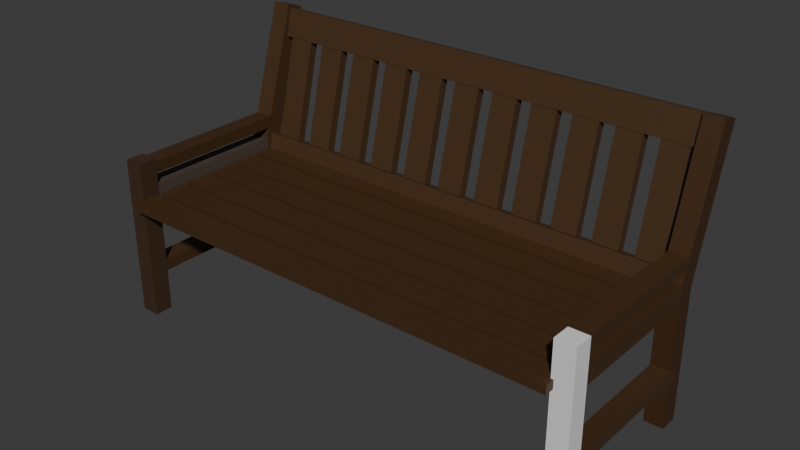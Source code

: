 # Source: oryndyk.blend  (saved by Blender 4.0.36; exported with 4.5.12 LTS)
import bpy
from mathutils import Matrix  # noqa: F401  (used for matrix-valued properties, if any)

bpy.ops.wm.read_factory_settings(use_empty=True)
scene = bpy.context.scene
scene.name = 'Scene'

# ---- collections
col_collection = bpy.data.collections.new('Collection'); scene.collection.children.link(col_collection)

# ---- materials (node trees are filled in below, after node groups)
mat_014 = bpy.data.materials.new('Материал.014')
mat_014.use_transparent_shadow = False
mat_013 = bpy.data.materials.new('Материал.013')
mat_013.use_transparent_shadow = False
mat_005 = bpy.data.materials.new('Материал.005')
mat_005.use_transparent_shadow = False
mat_011 = bpy.data.materials.new('Материал.011')
mat_011.use_transparent_shadow = False
mat_003 = bpy.data.materials.new('Материал.003')
mat_003.use_transparent_shadow = False
mat_007 = bpy.data.materials.new('Материал.007')
mat_007.use_transparent_shadow = False
mat_008 = bpy.data.materials.new('Материал.008')
mat_008.use_transparent_shadow = False
mat_016 = bpy.data.materials.new('Материал.016')
mat_016.use_transparent_shadow = False
mat_010 = bpy.data.materials.new('Материал.010')
mat_010.use_transparent_shadow = False
mat_x = bpy.data.materials.new('Материал')
mat_x.use_transparent_shadow = False
mat_017 = bpy.data.materials.new('Материал.017')
mat_017.use_transparent_shadow = False
mat_012 = bpy.data.materials.new('Материал.012')
mat_012.use_transparent_shadow = False
mat_015 = bpy.data.materials.new('Материал.015')
mat_015.use_transparent_shadow = False
mat_009 = bpy.data.materials.new('Материал.009')
mat_009.use_transparent_shadow = False

# ---- material node trees
mat_014.use_nodes = True; mat_014.node_tree.nodes.clear()
_N = mat_014.node_tree.nodes; _L = mat_014.node_tree.links
n0 = _N.new('ShaderNodeBsdfPrincipled'); n0.name = 'Принципиальный BSDF'; n0.location = (10, 300)
n0.inputs[0].default_value = (0.05386, 0.02878, 0.01487, 1.0)
n0.inputs[3].default_value = 1.45
n1 = _N.new('ShaderNodeOutputMaterial'); n1.name = 'Вывод материала'; n1.location = (300, 300)
_L.new(n0.outputs[0], n1.inputs[0])
n1.is_active_output = True
mat_013.use_nodes = True; mat_013.node_tree.nodes.clear()
_N = mat_013.node_tree.nodes; _L = mat_013.node_tree.links
n0 = _N.new('ShaderNodeBsdfPrincipled'); n0.name = 'Принципиальный BSDF'; n0.location = (10, 300)
n0.inputs[0].default_value = (0.06475, 0.03226, 0.01279, 1.0)
n0.inputs[3].default_value = 1.45
n1 = _N.new('ShaderNodeOutputMaterial'); n1.name = 'Вывод материала'; n1.location = (300, 300)
_L.new(n0.outputs[0], n1.inputs[0])
n1.is_active_output = True
mat_005.use_nodes = True; mat_005.node_tree.nodes.clear()
_N = mat_005.node_tree.nodes; _L = mat_005.node_tree.links
n0 = _N.new('ShaderNodeBsdfPrincipled'); n0.name = 'Принципиальный BSDF'; n0.location = (10, 300)
n0.inputs[3].default_value = 1.45
n1 = _N.new('ShaderNodeOutputMaterial'); n1.name = 'Вывод материала'; n1.location = (300, 300)
_L.new(n0.outputs[0], n1.inputs[0])
n1.is_active_output = True
mat_011.use_nodes = True; mat_011.node_tree.nodes.clear()
_N = mat_011.node_tree.nodes; _L = mat_011.node_tree.links
n0 = _N.new('ShaderNodeBsdfPrincipled'); n0.name = 'Принципиальный BSDF'; n0.location = (10, 300)
n0.inputs[0].default_value = (0.05673, 0.02615, 0.009342, 1.0)
n0.inputs[3].default_value = 1.45
n1 = _N.new('ShaderNodeOutputMaterial'); n1.name = 'Вывод материала'; n1.location = (300, 300)
_L.new(n0.outputs[0], n1.inputs[0])
n1.is_active_output = True
mat_003.use_nodes = True; mat_003.node_tree.nodes.clear()
_N = mat_003.node_tree.nodes; _L = mat_003.node_tree.links
n0 = _N.new('ShaderNodeBsdfPrincipled'); n0.name = 'Принципиальный BSDF'; n0.location = (10, 300)
n0.inputs[0].default_value = (0.0623, 0.03035, 0.01131, 1.0)
n0.inputs[3].default_value = 1.45
n1 = _N.new('ShaderNodeOutputMaterial'); n1.name = 'Вывод материала'; n1.location = (300, 300)
_L.new(n0.outputs[0], n1.inputs[0])
n1.is_active_output = True
mat_007.use_nodes = True; mat_007.node_tree.nodes.clear()
_N = mat_007.node_tree.nodes; _L = mat_007.node_tree.links
n0 = _N.new('ShaderNodeBsdfPrincipled'); n0.name = 'Принципиальный BSDF'; n0.location = (10, 300)
n0.inputs[0].default_value = (0.06679, 0.03397, 0.01422, 1.0)
n0.inputs[3].default_value = 1.45
n1 = _N.new('ShaderNodeOutputMaterial'); n1.name = 'Вывод материала'; n1.location = (300, 300)
_L.new(n0.outputs[0], n1.inputs[0])
n1.is_active_output = True
mat_008.use_nodes = True; mat_008.node_tree.nodes.clear()
_N = mat_008.node_tree.nodes; _L = mat_008.node_tree.links
n0 = _N.new('ShaderNodeBsdfPrincipled'); n0.name = 'Принципиальный BSDF'; n0.location = (10, 300)
n0.inputs[0].default_value = (0.06588, 0.03324, 0.0136, 1.0)
n0.inputs[3].default_value = 1.45
n1 = _N.new('ShaderNodeOutputMaterial'); n1.name = 'Вывод материала'; n1.location = (300, 300)
_L.new(n0.outputs[0], n1.inputs[0])
n1.is_active_output = True
mat_016.use_nodes = True; mat_016.node_tree.nodes.clear()
_N = mat_016.node_tree.nodes; _L = mat_016.node_tree.links
n0 = _N.new('ShaderNodeBsdfPrincipled'); n0.name = 'Принципиальный BSDF'; n0.location = (10, 300)
n0.inputs[0].default_value = (0.07534, 0.0558, 0.04457, 1.0)
n0.inputs[3].default_value = 1.45
n1 = _N.new('ShaderNodeOutputMaterial'); n1.name = 'Вывод материала'; n1.location = (300, 300)
_L.new(n0.outputs[0], n1.inputs[0])
n1.is_active_output = True
mat_010.use_nodes = True; mat_010.node_tree.nodes.clear()
_N = mat_010.node_tree.nodes; _L = mat_010.node_tree.links
n0 = _N.new('ShaderNodeBsdfPrincipled'); n0.name = 'Принципиальный BSDF'; n0.location = (10, 300)
n0.inputs[0].default_value = (0.06531, 0.03286, 0.01341, 1.0)
n0.inputs[3].default_value = 1.45
n1 = _N.new('ShaderNodeOutputMaterial'); n1.name = 'Вывод материала'; n1.location = (300, 300)
_L.new(n0.outputs[0], n1.inputs[0])
n1.is_active_output = True
mat_x.use_nodes = True; mat_x.node_tree.nodes.clear()
_N = mat_x.node_tree.nodes; _L = mat_x.node_tree.links
n0 = _N.new('ShaderNodeBsdfPrincipled'); n0.name = 'Принципиальный BSDF'; n0.location = (10, 300)
n0.inputs[0].default_value = (0.0634, 0.03118, 0.01197, 1.0)
n0.inputs[3].default_value = 1.45
n1 = _N.new('ShaderNodeOutputMaterial'); n1.name = 'Вывод материала'; n1.location = (300, 300)
_L.new(n0.outputs[0], n1.inputs[0])
n1.is_active_output = True
mat_017.use_nodes = True; mat_017.node_tree.nodes.clear()
_N = mat_017.node_tree.nodes; _L = mat_017.node_tree.links
n0 = _N.new('ShaderNodeBsdfPrincipled'); n0.name = 'Принципиальный BSDF'; n0.location = (10, 300)
n0.inputs[0].default_value = (0.06219, 0.03009, 0.01103, 1.0)
n0.inputs[3].default_value = 1.45
n1 = _N.new('ShaderNodeOutputMaterial'); n1.name = 'Вывод материала'; n1.location = (300, 300)
_L.new(n0.outputs[0], n1.inputs[0])
n1.is_active_output = True
mat_012.use_nodes = True; mat_012.node_tree.nodes.clear()
_N = mat_012.node_tree.nodes; _L = mat_012.node_tree.links
n0 = _N.new('ShaderNodeBsdfPrincipled'); n0.name = 'Принципиальный BSDF'; n0.location = (10, 300)
n0.inputs[0].default_value = (0.06576, 0.03317, 0.01357, 1.0)
n0.inputs[3].default_value = 1.45
n1 = _N.new('ShaderNodeOutputMaterial'); n1.name = 'Вывод материала'; n1.location = (300, 300)
_L.new(n0.outputs[0], n1.inputs[0])
n1.is_active_output = True
mat_015.use_nodes = True; mat_015.node_tree.nodes.clear()
_N = mat_015.node_tree.nodes; _L = mat_015.node_tree.links
n0 = _N.new('ShaderNodeBsdfPrincipled'); n0.name = 'Принципиальный BSDF'; n0.location = (10, 300)
n0.inputs[0].default_value = (0.05799, 0.02713, 0.01013, 1.0)
n0.inputs[3].default_value = 1.45
n1 = _N.new('ShaderNodeOutputMaterial'); n1.name = 'Вывод материала'; n1.location = (300, 300)
_L.new(n0.outputs[0], n1.inputs[0])
n1.is_active_output = True
mat_009.use_nodes = True; mat_009.node_tree.nodes.clear()
_N = mat_009.node_tree.nodes; _L = mat_009.node_tree.links
n0 = _N.new('ShaderNodeBsdfPrincipled'); n0.name = 'Принципиальный BSDF'; n0.location = (10, 300)
n0.inputs[0].default_value = (0.06307, 0.03082, 0.01152, 1.0)
n0.inputs[3].default_value = 1.45
n1 = _N.new('ShaderNodeOutputMaterial'); n1.name = 'Вывод материала'; n1.location = (300, 300)
_L.new(n0.outputs[0], n1.inputs[0])
n1.is_active_output = True

# ---- world
world_world = bpy.data.worlds.new('World'); scene.world = world_world
world_world.use_nodes = True; world_world.node_tree.nodes.clear()
_N = world_world.node_tree.nodes; _L = world_world.node_tree.links
n0 = _N.new('ShaderNodeOutputWorld'); n0.name = 'World Output'; n0.location = (300, 300)
n1 = _N.new('ShaderNodeBackground'); n1.name = 'Background'; n1.location = (10, 300)
n1.inputs[0].default_value = (0.05088, 0.05088, 0.05088, 1.0)
_L.new(n1.outputs[0], n0.inputs[0])
n0.is_active_output = True
world_world.color = (0.05088, 0.05088, 0.05088)
world_world.use_sun_shadow = False
world_world.sun_shadow_jitter_overblur = 0.0

# ---- meshes
me_cube_002 = bpy.data.meshes.new('Cube.002')
me_cube_002.from_pydata([(-1.0, -1.0, -1.0), (-1.0, -1.0, 1.0), (-1.0, 1.0, -1.0), (-1.0, 1.0, 1.0), (1.0, -1.0, -1.0), (1.0, -1.0, 1.0), (1.0, 1.0, -1.0), (1.0, 1.0, 1.0)], [], [(0, 1, 3, 2), (2, 3, 7, 6), (6, 7, 5, 4), (4, 5, 1, 0), (2, 6, 4, 0), (7, 3, 1, 5)])
_uv = me_cube_002.uv_layers.new(name='UVMap')
_uv.uv.foreach_set('vector', [0.375, 0.0, 0.625, 0.0, 0.625, 0.25, 0.375, 0.25, 0.375, 0.25, 0.625, 0.25, 0.625, 0.5, 0.375, 0.5, 0.375, 0.5, 0.625, 0.5, 0.625, 0.75, 0.375, 0.75, 0.375, 0.75, 0.625, 0.75, 0.625, 1.0, 0.375, 1.0, 0.125, 0.5, 0.375, 0.5, 0.375, 0.75, 0.125, 0.75, 0.625, 0.5, 0.875, 0.5, 0.875, 0.75, 0.625, 0.75])
me_cube_002.materials.append(mat_014)
me_cube_002.update()
me_cube_003 = bpy.data.meshes.new('Cube.003')
me_cube_003.from_pydata([(-1.0, -1.0, -1.0), (-1.0, -0.9195, 0.6984), (-1.0, 1.0, -1.0), (-1.0, 0.9952, 0.6322), (1.0, -1.0, -1.0), (1.0, -0.9195, 0.6984), (1.0, 1.0, -1.0), (1.0, 0.9952, 0.6322), (-1.0, 3.424, 2.348), (-1.0, 5.338, 2.282), (1.0, 5.338, 2.282), (1.0, 3.424, 2.348)], [], [(0, 1, 3, 2), (2, 3, 7, 6), (6, 7, 5, 4), (4, 5, 1, 0), (2, 6, 4, 0), (3, 1, 8, 9), (10, 9, 8, 11), (1, 5, 11, 8), (7, 3, 9, 10), (5, 7, 10, 11)])
_uv = me_cube_003.uv_layers.new(name='UVMap')
_uv.uv.foreach_set('vector', [0.375, 0.0, 0.625, 0.0, 0.625, 0.25, 0.375, 0.25, 0.375, 0.25, 0.625, 0.25, 0.625, 0.5, 0.375, 0.5, 0.375, 0.5, 0.625, 0.5, 0.625, 0.75, 0.375, 0.75, 0.375, 0.75, 0.625, 0.75, 0.625, 1.0, 0.375, 1.0, 0.125, 0.5, 0.375, 0.5, 0.375, 0.75, 0.125, 0.75, 0.625, 0.25, 0.625, 0.0, 0.625, 0.0, 0.625, 0.25, 0.625, 0.5, 0.875, 0.5, 0.875, 0.75, 0.625, 0.75, 0.625, 1.0, 0.625, 0.75, 0.625, 0.75, 0.625, 1.0, 0.625, 0.5, 0.625, 0.25, 0.625, 0.25, 0.625, 0.5, 0.625, 0.75, 0.625, 0.5, 0.625, 0.5, 0.625, 0.75])
me_cube_003.materials.append(mat_013)
me_cube_003.update()
me_cube_004 = bpy.data.meshes.new('Cube.004')
me_cube_004.from_pydata([(-1.0, -1.0, -1.0), (-1.0, -1.0, 1.0), (-1.0, 1.0, -1.0), (-1.0, 1.0, 1.0), (1.0, -1.0, -1.0), (1.0, -1.0, 1.0), (1.0, 1.0, -1.0), (1.0, 1.0, 1.0)], [], [(0, 1, 3, 2), (2, 3, 7, 6), (6, 7, 5, 4), (4, 5, 1, 0), (2, 6, 4, 0), (7, 3, 1, 5)])
_uv = me_cube_004.uv_layers.new(name='UVMap')
_uv.uv.foreach_set('vector', [0.375, 0.0, 0.625, 0.0, 0.625, 0.25, 0.375, 0.25, 0.375, 0.25, 0.625, 0.25, 0.625, 0.5, 0.375, 0.5, 0.375, 0.5, 0.625, 0.5, 0.625, 0.75, 0.375, 0.75, 0.375, 0.75, 0.625, 0.75, 0.625, 1.0, 0.375, 1.0, 0.125, 0.5, 0.375, 0.5, 0.375, 0.75, 0.125, 0.75, 0.625, 0.5, 0.875, 0.5, 0.875, 0.75, 0.625, 0.75])
me_cube_004.materials.append(mat_005)
me_cube_004.update()
me_cube_005 = bpy.data.meshes.new('Cube.005')
me_cube_005.from_pydata([(-1.0, -1.0, -1.0), (-1.0, -0.9952, 0.6979), (-1.0, 1.0, -1.0), (-1.0, 0.9195, 0.6317), (1.0, -1.0, -1.0), (1.0, -0.9952, 0.6979), (1.0, 1.0, -1.0), (1.0, 0.9195, 0.6317), (-1.0, 3.348, 2.347), (-1.0, 5.263, 2.281), (1.0, 5.263, 2.281), (1.0, 3.348, 2.347)], [], [(0, 1, 3, 2), (2, 3, 7, 6), (6, 7, 5, 4), (4, 5, 1, 0), (2, 6, 4, 0), (5, 7, 10, 11), (10, 9, 8, 11), (3, 1, 8, 9), (1, 5, 11, 8), (7, 3, 9, 10)])
_uv = me_cube_005.uv_layers.new(name='UVMap')
_uv.uv.foreach_set('vector', [0.375, 0.0, 0.625, 0.0, 0.625, 0.25, 0.375, 0.25, 0.375, 0.25, 0.625, 0.25, 0.625, 0.5, 0.375, 0.5, 0.375, 0.5, 0.625, 0.5, 0.625, 0.75, 0.375, 0.75, 0.375, 0.75, 0.625, 0.75, 0.625, 1.0, 0.375, 1.0, 0.125, 0.5, 0.375, 0.5, 0.375, 0.75, 0.125, 0.75, 0.625, 0.75, 0.625, 0.5, 0.625, 0.5, 0.625, 0.75, 0.625, 0.5, 0.875, 0.5, 0.875, 0.75, 0.625, 0.75, 0.625, 0.25, 0.625, 0.0, 0.625, 0.0, 0.625, 0.25, 0.625, 1.0, 0.625, 0.75, 0.625, 0.75, 0.625, 1.0, 0.625, 0.5, 0.625, 0.25, 0.625, 0.25, 0.625, 0.5])
me_cube_005.materials.append(mat_011)
me_cube_005.update()
me_x = bpy.data.meshes.new('Куб')
me_x.from_pydata([(-1.0, -1.0, -1.0), (-1.0, -1.0, 1.0), (-1.0, 1.0, -1.0), (-1.0, 1.0, 1.0), (1.0, -1.0, -1.0), (1.0, -1.0, 1.0), (1.0, 1.0, -1.0), (1.0, 1.0, 1.0), (-1.0, 1.4, -1.0), (-1.0, 1.4, 1.0), (-1.0, 3.4, -1.0), (-1.0, 3.4, 1.0), (1.0, 1.4, -1.0), (1.0, 1.4, 1.0), (1.0, 3.4, -1.0), (1.0, 3.4, 1.0), (-1.0, 3.8, -1.0), (-1.0, 3.8, 1.0), (-1.0, 5.8, -1.0), (-1.0, 5.8, 1.0), (1.0, 3.8, -1.0), (1.0, 3.8, 1.0), (1.0, 5.8, -1.0), (1.0, 5.8, 1.0), (-1.0, 6.2, -1.0), (-1.0, 6.2, 1.0), (-1.0, 8.2, -1.0), (-1.0, 8.2, 1.0), (1.0, 6.2, -1.0), (1.0, 6.2, 1.0), (1.0, 8.2, -1.0), (1.0, 8.2, 1.0), (-1.0, 8.6, -1.0), (-1.0, 8.6, 1.0), (-1.0, 10.6, -1.0), (-1.0, 10.6, 1.0), (1.0, 8.6, -1.0), (1.0, 8.6, 1.0), (1.0, 10.6, -1.0), (1.0, 10.6, 1.0), (-1.0, 11.0, -1.0), (-1.0, 11.0, 1.0), (-1.0, 13.0, -1.0), (-1.0, 13.0, 1.0), (1.0, 11.0, -1.0), (1.0, 11.0, 1.0), (1.0, 13.0, -1.0), (1.0, 13.0, 1.0)], [], [(0, 1, 3, 2), (2, 3, 7, 6), (6, 7, 5, 4), (4, 5, 1, 0), (2, 6, 4, 0), (7, 3, 1, 5), (8, 9, 11, 10), (10, 11, 15, 14), (14, 15, 13, 12), (12, 13, 9, 8), (10, 14, 12, 8), (15, 11, 9, 13), (16, 17, 19, 18), (18, 19, 23, 22), (22, 23, 21, 20), (20, 21, 17, 16), (18, 22, 20, 16), (23, 19, 17, 21), (24, 25, 27, 26), (26, 27, 31, 30), (30, 31, 29, 28), (28, 29, 25, 24), (26, 30, 28, 24), (31, 27, 25, 29), (32, 33, 35, 34), (34, 35, 39, 38), (38, 39, 37, 36), (36, 37, 33, 32), (34, 38, 36, 32), (39, 35, 33, 37), (40, 41, 43, 42), (42, 43, 47, 46), (46, 47, 45, 44), (44, 45, 41, 40), (42, 46, 44, 40), (47, 43, 41, 45)])
_uv = me_x.uv_layers.new(name='UVКарта')
_uv.uv.foreach_set('vector', [0.375, 0.0, 0.625, 0.0, 0.625, 0.25, 0.375, 0.25, 0.375, 0.25, 0.625, 0.25, 0.625, 0.5, 0.375, 0.5, 0.375, 0.5, 0.625, 0.5, 0.625, 0.75, 0.375, 0.75, 0.375, 0.75, 0.625, 0.75, 0.625, 1.0, 0.375, 1.0, 0.125, 0.5, 0.375, 0.5, 0.375, 0.75, 0.125, 0.75, 0.625, 0.5, 0.875, 0.5, 0.875, 0.75, 0.625, 0.75, 0.375, 0.0, 0.625, 0.0, 0.625, 0.25, 0.375, 0.25, 0.375, 0.25, 0.625, 0.25, 0.625, 0.5, 0.375, 0.5, 0.375, 0.5, 0.625, 0.5, 0.625, 0.75, 0.375, 0.75, 0.375, 0.75, 0.625, 0.75, 0.625, 1.0, 0.375, 1.0, 0.125, 0.5, 0.375, 0.5, 0.375, 0.75, 0.125, 0.75, 0.625, 0.5, 0.875, 0.5, 0.875, 0.75, 0.625, 0.75, 0.375, 0.0, 0.625, 0.0, 0.625, 0.25, 0.375, 0.25, 0.375, 0.25, 0.625, 0.25, 0.625, 0.5, 0.375, 0.5, 0.375, 0.5, 0.625, 0.5, 0.625, 0.75, 0.375, 0.75, 0.375, 0.75, 0.625, 0.75, 0.625, 1.0, 0.375, 1.0, 0.125, 0.5, 0.375, 0.5, 0.375, 0.75, 0.125, 0.75, 0.625, 0.5, 0.875, 0.5, 0.875, 0.75, 0.625, 0.75, 0.375, 0.0, 0.625, 0.0, 0.625, 0.25, 0.375, 0.25, 0.375, 0.25, 0.625, 0.25, 0.625, 0.5, 0.375, 0.5, 0.375, 0.5, 0.625, 0.5, 0.625, 0.75, 0.375, 0.75, 0.375, 0.75, 0.625, 0.75, 0.625, 1.0, 0.375, 1.0, 0.125, 0.5, 0.375, 0.5, 0.375, 0.75, 0.125, 0.75, 0.625, 0.5, 0.875, 0.5, 0.875, 0.75, 0.625, 0.75, 0.375, 0.0, 0.625, 0.0, 0.625, 0.25, 0.375, 0.25, 0.375, 0.25, 0.625, 0.25, 0.625, 0.5, 0.375, 0.5, 0.375, 0.5, 0.625, 0.5, 0.625, 0.75, 0.375, 0.75, 0.375, 0.75, 0.625, 0.75, 0.625, 1.0, 0.375, 1.0, 0.125, 0.5, 0.375, 0.5, 0.375, 0.75, 0.125, 0.75, 0.625, 0.5, 0.875, 0.5, 0.875, 0.75, 0.625, 0.75, 0.375, 0.0, 0.625, 0.0, 0.625, 0.25, 0.375, 0.25, 0.375, 0.25, 0.625, 0.25, 0.625, 0.5, 0.375, 0.5, 0.375, 0.5, 0.625, 0.5, 0.625, 0.75, 0.375, 0.75, 0.375, 0.75, 0.625, 0.75, 0.625, 1.0, 0.375, 1.0, 0.125, 0.5, 0.375, 0.5, 0.375, 0.75, 0.125, 0.75, 0.625, 0.5, 0.875, 0.5, 0.875, 0.75, 0.625, 0.75])
me_x.materials.append(mat_003)
me_x.update()
me_001 = bpy.data.meshes.new('Куб.001')
me_001.from_pydata([(-1.0, -1.0, -1.0), (-1.0, -1.0, 1.0), (-1.0, 1.0, -1.0), (-1.0, 1.0, 1.0), (1.0, -1.0, -1.0), (1.0, -1.0, 1.0), (1.0, 1.0, -1.0), (1.0, 1.0, 1.0)], [], [(0, 1, 3, 2), (2, 3, 7, 6), (6, 7, 5, 4), (4, 5, 1, 0), (2, 6, 4, 0), (7, 3, 1, 5)])
_uv = me_001.uv_layers.new(name='UVКарта')
_uv.uv.foreach_set('vector', [0.375, 0.0, 0.625, 0.0, 0.625, 0.25, 0.375, 0.25, 0.375, 0.25, 0.625, 0.25, 0.625, 0.5, 0.375, 0.5, 0.375, 0.5, 0.625, 0.5, 0.625, 0.75, 0.375, 0.75, 0.375, 0.75, 0.625, 0.75, 0.625, 1.0, 0.375, 1.0, 0.125, 0.5, 0.375, 0.5, 0.375, 0.75, 0.125, 0.75, 0.625, 0.5, 0.875, 0.5, 0.875, 0.75, 0.625, 0.75])
me_001.materials.append(mat_007)
me_001.update()
me_002 = bpy.data.meshes.new('Куб.002')
me_002.from_pydata([(-1.0, -1.0, -1.0), (-1.0, -1.0, 1.0), (-1.0, 1.0, -1.0), (-1.0, 1.0, 1.0), (1.0, -1.0, -1.0), (1.0, -1.0, 1.0), (1.0, 1.0, -1.0), (1.0, 1.0, 1.0)], [], [(0, 1, 3, 2), (2, 3, 7, 6), (6, 7, 5, 4), (4, 5, 1, 0), (2, 6, 4, 0), (7, 3, 1, 5)])
_uv = me_002.uv_layers.new(name='UVКарта')
_uv.uv.foreach_set('vector', [0.375, 0.0, 0.625, 0.0, 0.625, 0.25, 0.375, 0.25, 0.375, 0.25, 0.625, 0.25, 0.625, 0.5, 0.375, 0.5, 0.375, 0.5, 0.625, 0.5, 0.625, 0.75, 0.375, 0.75, 0.375, 0.75, 0.625, 0.75, 0.625, 1.0, 0.375, 1.0, 0.125, 0.5, 0.375, 0.5, 0.375, 0.75, 0.125, 0.75, 0.625, 0.5, 0.875, 0.5, 0.875, 0.75, 0.625, 0.75])
me_002.materials.append(mat_008)
me_002.update()
me_cube_006 = bpy.data.meshes.new('Cube.006')
me_cube_006.from_pydata([(-1.0, -1.0, -1.0), (-1.0, -1.0, 1.0), (-1.0, 1.0, -1.0), (-1.0, 1.0, 1.0), (1.0, -1.0, -1.0), (1.0, -1.0, 1.0), (1.0, 1.0, -1.0), (1.0, 1.0, 1.0)], [], [(0, 1, 3, 2), (2, 3, 7, 6), (6, 7, 5, 4), (4, 5, 1, 0), (2, 6, 4, 0), (7, 3, 1, 5)])
_uv = me_cube_006.uv_layers.new(name='UVMap')
_uv.uv.foreach_set('vector', [0.375, 0.0, 0.625, 0.0, 0.625, 0.25, 0.375, 0.25, 0.375, 0.25, 0.625, 0.25, 0.625, 0.5, 0.375, 0.5, 0.375, 0.5, 0.625, 0.5, 0.625, 0.75, 0.375, 0.75, 0.375, 0.75, 0.625, 0.75, 0.625, 1.0, 0.375, 1.0, 0.125, 0.5, 0.375, 0.5, 0.375, 0.75, 0.125, 0.75, 0.625, 0.5, 0.875, 0.5, 0.875, 0.75, 0.625, 0.75])
me_cube_006.materials.append(mat_016)
me_cube_006.update()
me_003 = bpy.data.meshes.new('Куб.003')
me_003.from_pydata([(-1.0, -1.0, -1.0), (-1.0, -1.0, 1.0), (-1.0, 1.0, -1.0), (-1.0, 1.0, 1.0), (1.0, -1.0, -1.0), (1.0, -1.0, 1.0), (1.0, 1.0, -1.0), (1.0, 1.0, 1.0)], [], [(0, 1, 3, 2), (2, 3, 7, 6), (6, 7, 5, 4), (4, 5, 1, 0), (2, 6, 4, 0), (7, 3, 1, 5)])
_uv = me_003.uv_layers.new(name='UVКарта')
_uv.uv.foreach_set('vector', [0.375, 0.0, 0.625, 0.0, 0.625, 0.25, 0.375, 0.25, 0.375, 0.25, 0.625, 0.25, 0.625, 0.5, 0.375, 0.5, 0.375, 0.5, 0.625, 0.5, 0.625, 0.75, 0.375, 0.75, 0.375, 0.75, 0.625, 0.75, 0.625, 1.0, 0.375, 1.0, 0.125, 0.5, 0.375, 0.5, 0.375, 0.75, 0.125, 0.75, 0.625, 0.5, 0.875, 0.5, 0.875, 0.75, 0.625, 0.75])
me_003.materials.append(mat_010)
me_003.update()
me_cube_007 = bpy.data.meshes.new('Cube.007')
me_cube_007.from_pydata([(-1.0, -1.0, -1.0), (-1.0, -1.0, 1.0), (-1.0, 1.0, -1.0), (-1.0, 1.0, 1.0), (1.0, -1.0, -1.0), (1.0, -1.0, 1.0), (1.0, 1.0, -1.0), (1.0, 1.0, 1.0)], [], [(0, 1, 3, 2), (2, 3, 7, 6), (6, 7, 5, 4), (4, 5, 1, 0), (2, 6, 4, 0), (7, 3, 1, 5)])
_uv = me_cube_007.uv_layers.new(name='UVMap')
_uv.uv.foreach_set('vector', [0.375, 0.0, 0.625, 0.0, 0.625, 0.25, 0.375, 0.25, 0.375, 0.25, 0.625, 0.25, 0.625, 0.5, 0.375, 0.5, 0.375, 0.5, 0.625, 0.5, 0.625, 0.75, 0.375, 0.75, 0.375, 0.75, 0.625, 0.75, 0.625, 1.0, 0.375, 1.0, 0.125, 0.5, 0.375, 0.5, 0.375, 0.75, 0.125, 0.75, 0.625, 0.5, 0.875, 0.5, 0.875, 0.75, 0.625, 0.75])
me_cube_007.materials.append(mat_x)
me_cube_007.update()
me_cube_008 = bpy.data.meshes.new('Cube.008')
me_cube_008.from_pydata([(-1.0, -1.0, -1.0), (-1.0, -1.0, 1.0), (-1.0, 1.0, -1.0), (-1.0, 1.0, 1.0), (1.0, -1.0, -1.0), (1.0, -1.0, 1.0), (1.0, 1.0, -1.0), (1.0, 1.0, 1.0)], [], [(0, 1, 3, 2), (2, 3, 7, 6), (6, 7, 5, 4), (4, 5, 1, 0), (2, 6, 4, 0), (7, 3, 1, 5)])
_uv = me_cube_008.uv_layers.new(name='UVMap')
_uv.uv.foreach_set('vector', [0.375, 0.0, 0.625, 0.0, 0.625, 0.25, 0.375, 0.25, 0.375, 0.25, 0.625, 0.25, 0.625, 0.5, 0.375, 0.5, 0.375, 0.5, 0.625, 0.5, 0.625, 0.75, 0.375, 0.75, 0.375, 0.75, 0.625, 0.75, 0.625, 1.0, 0.375, 1.0, 0.125, 0.5, 0.375, 0.5, 0.375, 0.75, 0.125, 0.75, 0.625, 0.5, 0.875, 0.5, 0.875, 0.75, 0.625, 0.75])
me_cube_008.materials.append(mat_017)
me_cube_008.update()
me_cube_009 = bpy.data.meshes.new('Cube.009')
me_cube_009.from_pydata([(-1.0, -1.0, -1.0), (-1.0, -1.0, 1.0), (-1.0, 1.0, -1.0), (-1.0, 1.0, 1.0), (1.0, -1.0, -1.0), (1.0, -1.0, 1.0), (1.0, 1.0, -1.0), (1.0, 1.0, 1.0)], [], [(0, 1, 3, 2), (2, 3, 7, 6), (6, 7, 5, 4), (4, 5, 1, 0), (2, 6, 4, 0), (7, 3, 1, 5)])
_uv = me_cube_009.uv_layers.new(name='UVMap')
_uv.uv.foreach_set('vector', [0.375, 0.0, 0.625, 0.0, 0.625, 0.25, 0.375, 0.25, 0.375, 0.25, 0.625, 0.25, 0.625, 0.5, 0.375, 0.5, 0.375, 0.5, 0.625, 0.5, 0.625, 0.75, 0.375, 0.75, 0.375, 0.75, 0.625, 0.75, 0.625, 1.0, 0.375, 1.0, 0.125, 0.5, 0.375, 0.5, 0.375, 0.75, 0.125, 0.75, 0.625, 0.5, 0.875, 0.5, 0.875, 0.75, 0.625, 0.75])
me_cube_009.materials.append(mat_012)
me_cube_009.update()
me_cube_010 = bpy.data.meshes.new('Cube.010')
me_cube_010.from_pydata([(-1.0, -1.0, -1.0), (-1.0, -1.0, 1.0), (-1.0, 1.0, -1.0), (-1.0, 1.0, 1.0), (1.0, -1.0, -1.0), (1.0, -1.0, 1.0), (1.0, 1.0, -1.0), (1.0, 1.0, 1.0)], [], [(0, 1, 3, 2), (2, 3, 7, 6), (6, 7, 5, 4), (4, 5, 1, 0), (2, 6, 4, 0), (7, 3, 1, 5)])
_uv = me_cube_010.uv_layers.new(name='UVMap')
_uv.uv.foreach_set('vector', [0.375, 0.0, 0.625, 0.0, 0.625, 0.25, 0.375, 0.25, 0.375, 0.25, 0.625, 0.25, 0.625, 0.5, 0.375, 0.5, 0.375, 0.5, 0.625, 0.5, 0.625, 0.75, 0.375, 0.75, 0.375, 0.75, 0.625, 0.75, 0.625, 1.0, 0.375, 1.0, 0.125, 0.5, 0.375, 0.5, 0.375, 0.75, 0.125, 0.75, 0.625, 0.5, 0.875, 0.5, 0.875, 0.75, 0.625, 0.75])
me_cube_010.materials.append(mat_015)
me_cube_010.update()
me_cube_011 = bpy.data.meshes.new('Cube.011')
me_cube_011.from_pydata([(-1.0, -1.0, -1.0), (-1.0, -1.0, 1.0), (-1.0, 1.0, -1.0), (-1.0, 1.0, 1.0), (1.0, -1.0, -1.0), (1.0, -1.0, 1.0), (1.0, 1.0, -1.0), (1.0, 1.0, 1.0)], [], [(0, 1, 3, 2), (2, 3, 7, 6), (6, 7, 5, 4), (4, 5, 1, 0), (2, 6, 4, 0), (7, 3, 1, 5)])
_uv = me_cube_011.uv_layers.new(name='UVMap')
_uv.uv.foreach_set('vector', [0.375, 0.0, 0.625, 0.0, 0.625, 0.25, 0.375, 0.25, 0.375, 0.25, 0.625, 0.25, 0.625, 0.5, 0.375, 0.5, 0.375, 0.5, 0.625, 0.5, 0.625, 0.75, 0.375, 0.75, 0.375, 0.75, 0.625, 0.75, 0.625, 1.0, 0.375, 1.0, 0.125, 0.5, 0.375, 0.5, 0.375, 0.75, 0.125, 0.75, 0.625, 0.5, 0.875, 0.5, 0.875, 0.75, 0.625, 0.75])
me_cube_011.materials.append(mat_009)
me_cube_011.update()

# ---- objects
ob_cube = bpy.data.objects.new('Cube', me_cube_002)
ob_cube_001 = bpy.data.objects.new('Cube.001', me_cube_003)
ob_cube_002 = bpy.data.objects.new('Cube.002', me_cube_004)
ob_cube_003 = bpy.data.objects.new('Cube.003', me_cube_005)
ob_x = bpy.data.objects.new('Куб', me_x)
ob_001 = bpy.data.objects.new('Куб.001', me_001)
ob_002 = bpy.data.objects.new('Куб.002', me_002)
ob_cube_004 = bpy.data.objects.new('Cube.004', me_cube_006)
ob_003 = bpy.data.objects.new('Куб.003', me_003)
ob_cube_005 = bpy.data.objects.new('Cube.005', me_cube_007)
ob_cube_006 = bpy.data.objects.new('Cube.006', me_cube_008)
ob_cube_007 = bpy.data.objects.new('Cube.007', me_cube_009)
ob_cube_008 = bpy.data.objects.new('Cube.008', me_cube_010)
ob_cube_009 = bpy.data.objects.new('Cube.009', me_cube_011)

# ---- transforms, parenting, visibility, modifiers, constraints
ob_cube.location = (-0.09725, -0.2889, 0.6743)
ob_cube.scale = (0.07829, 0.07598, 0.6631)
ob_cube_001.location = (-0.1002, 1.025, 0.6555)
ob_cube_001.scale = (0.07829, 0.07598, 0.6631)
ob_cube_002.location = (3.756, -0.284, 0.6549)
ob_cube_002.scale = (0.07829, 0.07598, 0.6631)
ob_cube_003.location = (3.753, 1.029, 0.6362)
ob_cube_003.scale = (0.07829, 0.07598, 0.6631)
ob_x.location = (1.835, -0.3324, 1.004)
ob_x.scale = (1.864, 0.1055, 0.03414)
ob_001.location = (3.525, 1.185, 1.495)
ob_001.rotation_euler = (-0.2368, -0.0, 0.0)
ob_001.scale = (-0.1057, 0.03645, 0.5195)
_m = ob_001.modifiers.new('Массив', 'ARRAY')
_m.count = 11
_m.relative_offset_displace = (1.6, 0.0, 0.0)
ob_002.location = (1.826, 1.327, 2.054)
ob_002.rotation_euler = (-0.268, -0.0, 0.0)
ob_002.scale = (1.896, -0.04371, -0.1169)
ob_cube_004.location = (-0.0973, 0.3049, 1.048)
ob_cube_004.rotation_euler = (-0.0, 1.571, 1.571)
ob_cube_004.scale = (0.07829, 0.07598, 0.6631)
ob_003.location = (1.846, 1.035, 1.037)
ob_003.rotation_euler = (-0.268, -0.0, 0.0)
ob_003.scale = (1.896, -0.04371, -0.1169)
ob_cube_005.location = (3.756, 0.3049, 1.048)
ob_cube_005.rotation_euler = (-0.0, 1.571, 1.571)
ob_cube_005.scale = (0.07829, 0.07598, 0.6631)
ob_cube_005.lock_location = (False, True, True)
ob_cube_006.location = (-0.0973, 0.3571, 0.4052)
ob_cube_006.rotation_euler = (-0.0, 1.571, 1.571)
ob_cube_006.scale = (0.04846, 0.07598, 0.6631)
ob_cube_006.lock_location = (True, False, True)
ob_cube_007.location = (3.756, 0.3571, 0.4052)
ob_cube_007.rotation_euler = (-0.0, 1.571, 1.571)
ob_cube_007.scale = (0.04846, 0.07598, 0.6631)
ob_cube_007.lock_location = (False, True, True)
ob_cube_008.location = (-0.0973, 0.3746, 1.265)
ob_cube_008.rotation_euler = (-0.0, 1.571, 1.571)
ob_cube_008.scale = (0.04846, 0.07598, 0.6631)
ob_cube_008.lock_location = (False, True, True)
ob_cube_009.location = (3.754, 0.3746, 1.265)
ob_cube_009.rotation_euler = (-0.0, 1.571, 1.571)
ob_cube_009.scale = (0.04846, 0.07598, 0.6631)
ob_cube_009.lock_location = (False, True, True)

# ---- collection membership
col_collection.objects.link(ob_cube)
col_collection.objects.link(ob_cube_001)
col_collection.objects.link(ob_cube_002)
col_collection.objects.link(ob_cube_003)
col_collection.objects.link(ob_x)
col_collection.objects.link(ob_001)
col_collection.objects.link(ob_002)
col_collection.objects.link(ob_cube_004)
col_collection.objects.link(ob_003)
col_collection.objects.link(ob_cube_005)
col_collection.objects.link(ob_cube_006)
col_collection.objects.link(ob_cube_007)
col_collection.objects.link(ob_cube_008)
col_collection.objects.link(ob_cube_009)

# ---- scene / render settings (as saved in the file)
scene.frame_start = 1; scene.frame_end = 250; scene.frame_set(2)
scene.render.engine = 'BLENDER_EEVEE_NEXT'
scene.cycles.sampling_pattern = 'TABULATED_SOBOL'
bpy.context.view_layer.update()

# ---- added for rendering (the .blend has no active camera and no usable light): camera, sun
cam_auto = bpy.data.cameras.new('AutoCamera')
cam_auto.lens = 50.0
cam_auto.sensor_width = 36.0
cam_auto.clip_end = 1000.0
ob_auto_camera = bpy.data.objects.new('AutoCamera', cam_auto)
scene.collection.objects.link(ob_auto_camera)
ob_auto_camera.location = (6.41768, -5.01122, 4.76455)
ob_auto_camera.rotation_euler = (1.09748, -7.21219e-08, 0.694738)
scene.camera = ob_auto_camera
light_auto_sun = bpy.data.lights.new('AutoSun', 'SUN')
light_auto_sun.energy = 3.0
light_auto_sun.angle = 0.0523599
ob_auto_sun = bpy.data.objects.new('AutoSun', light_auto_sun)
scene.collection.objects.link(ob_auto_sun)
ob_auto_sun.rotation_euler = (0.872665, 0.174533, 0.523599)
bpy.context.view_layer.update()
